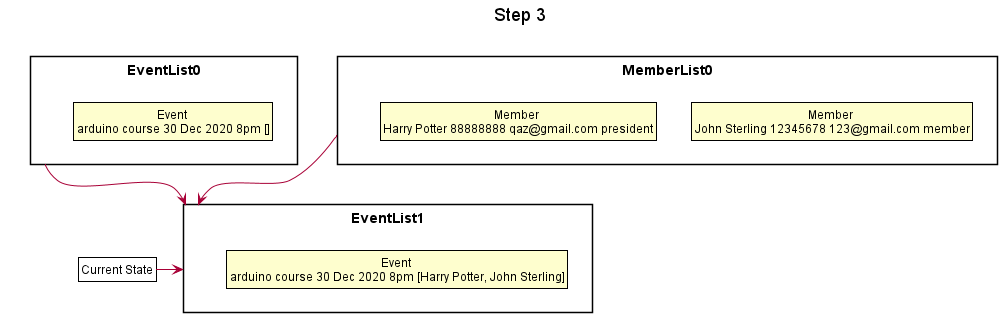

The diagram above was rendered by PlantUML. Its source (embedded in the PNG):
@startuml





skinparam BackgroundColor #FFFFFFF

skinparam Shadowing false

skinparam Class {
    FontColor #FFFFFF
    BorderThickness 1
    BorderColor #FFFFFF
    StereotypeFontColor #FFFFFF
    FontName Arial
}

skinparam Actor {
    BorderColor #000000
    Color #000000
    FontName Arial
}

skinparam Sequence {
    MessageAlign center
    BoxFontSize 15
    BoxPadding 0
    BoxFontColor #FFFFFF
    FontName Arial
}

skinparam Participant {
    FontColor #FFFFFFF
    Padding 20
}

skinparam MinClassWidth 50
skinparam ParticipantPadding 10
skinparam Shadowing false
skinparam DefaultTextAlignment center
skinparam packageStyle Rectangle

hide footbox
hide members
hide circle
skinparam ClassFontColor #000000
skinparam ClassBorderColor #000000

title Step 3

package EventList0 {
    class State1 as "Event \narduino course 30 Dec 2020 8pm []"
}

package EventList1 {
    class State4 as "Event \narduino course 30 Dec 2020 8pm [Harry Potter, John Sterling]"
}

package MemberList0 {
    class State2 as "Member \nJohn Sterling 12345678 123@gmail.com member"
    class State3 as "Member \nHarry Potter 88888888 qaz@gmail.com president"
}

EventList0 -->EventList1
MemberList0 -->EventList1

class Pointer as "Current State" #FFFFF
Pointer -right-> EventList1

@enduml